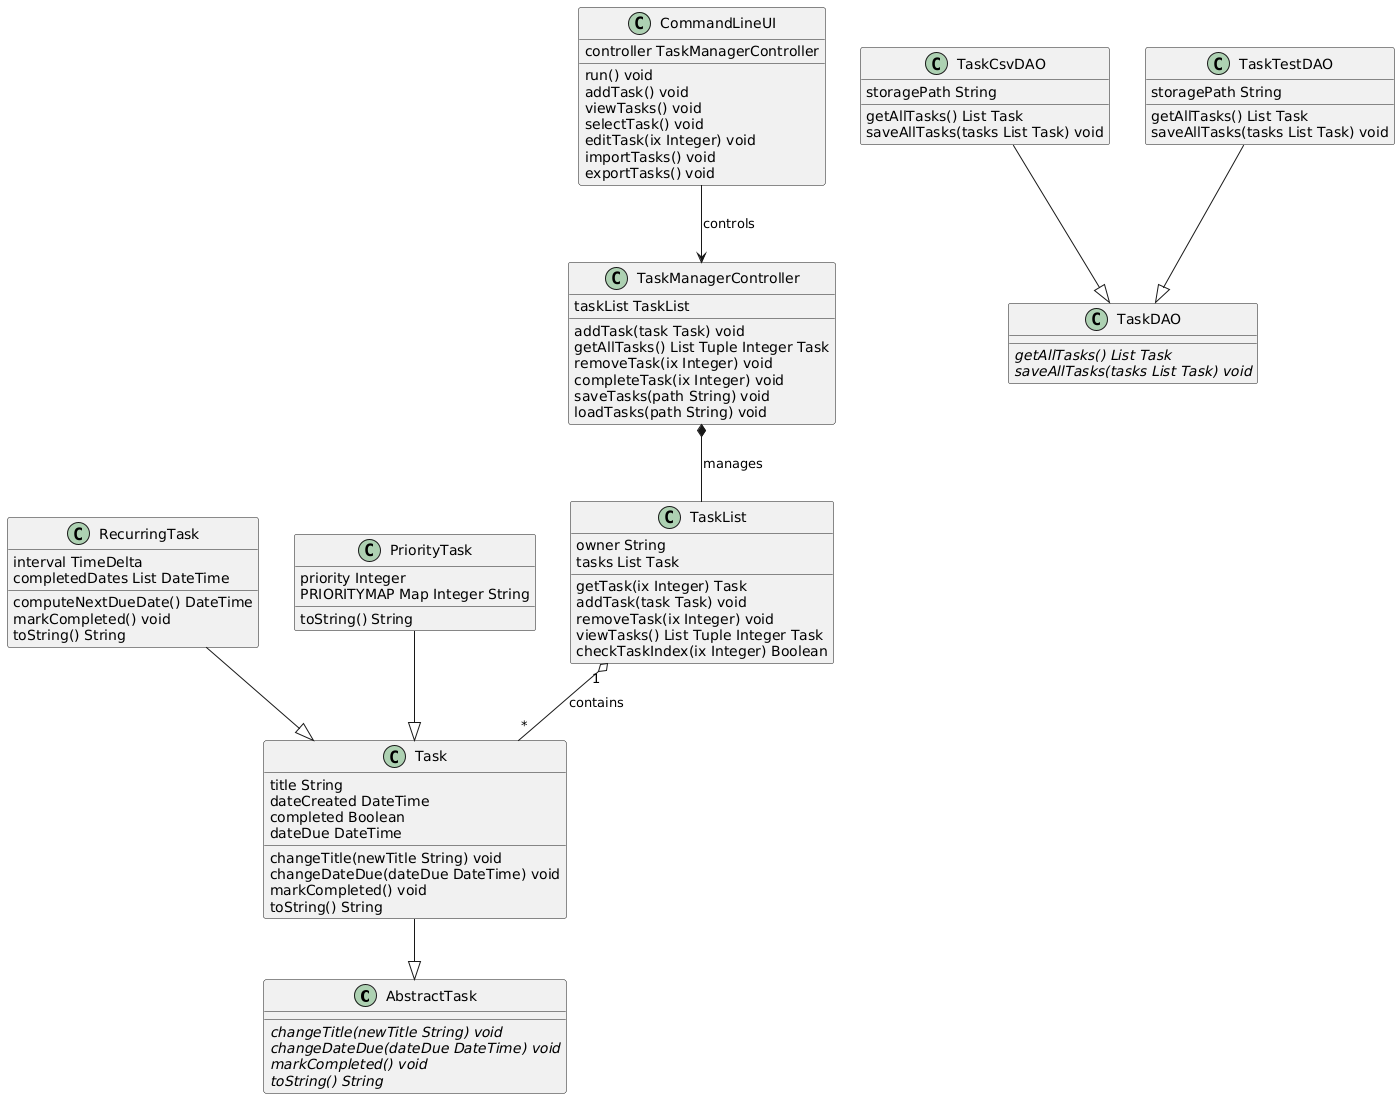

The diagram above was rendered by PlantUML. Its source (embedded in the PNG):
@startuml
class AbstractTask {
    {abstract} changeTitle(newTitle String) void
    {abstract} changeDateDue(dateDue DateTime) void
    {abstract} markCompleted() void
    {abstract} toString() String
}

class Task {
    title String
    dateCreated DateTime
    completed Boolean
    dateDue DateTime
    changeTitle(newTitle String) void
    changeDateDue(dateDue DateTime) void
    markCompleted() void
    toString() String
}

class RecurringTask {
    interval TimeDelta
    completedDates List DateTime
    computeNextDueDate() DateTime
    markCompleted() void
    toString() String
}

class PriorityTask {
    priority Integer
    PRIORITYMAP Map Integer String
    toString() String
}

class TaskDAO {
    {abstract} getAllTasks() List Task
    {abstract} saveAllTasks(tasks List Task) void
}

class TaskCsvDAO {
    storagePath String
    getAllTasks() List Task
    saveAllTasks(tasks List Task) void
}

class TaskTestDAO {
    storagePath String
    getAllTasks() List Task
    saveAllTasks(tasks List Task) void
}

class TaskList {
    owner String
    tasks List Task
    getTask(ix Integer) Task
    addTask(task Task) void
    removeTask(ix Integer) void
    viewTasks() List Tuple Integer Task
    checkTaskIndex(ix Integer) Boolean
}

class TaskManagerController {
    taskList TaskList
    addTask(task Task) void
    getAllTasks() List Tuple Integer Task
    removeTask(ix Integer) void
    completeTask(ix Integer) void
    saveTasks(path String) void
    loadTasks(path String) void
}

class CommandLineUI {
    controller TaskManagerController
    run() void
    addTask() void
    viewTasks() void
    selectTask() void
    editTask(ix Integer) void
    importTasks() void
    exportTasks() void
}

' Inheritance relationships
Task --|> AbstractTask
RecurringTask --|> Task
PriorityTask --|> Task

TaskCsvDAO --|> TaskDAO
TaskTestDAO --|> TaskDAO

' Strong ownership (composition)
TaskManagerController *-- TaskList : manages

' CommandLineUI uses the controller strongly
CommandLineUI --> TaskManagerController : controls

' TaskList uses Task
TaskList "1" o-- "*" Task : contains
@enduml